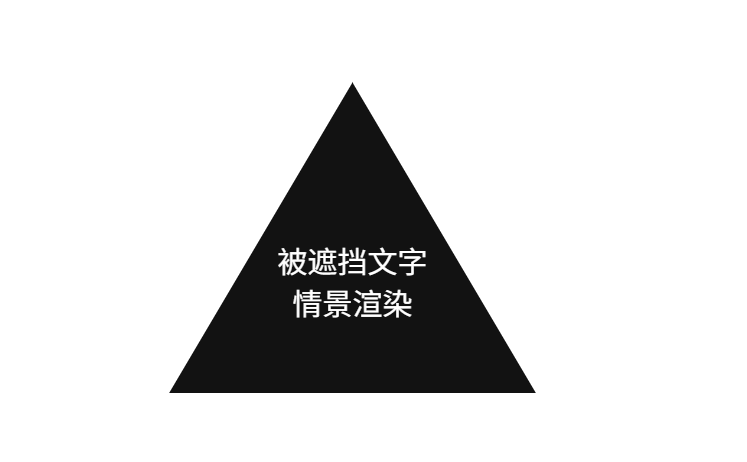

The diagram above was exported from draw.io. Its source (the exported page's mxGraphModel, read from the mxfile embedded in the PNG):
<mxGraphModel dx="378" dy="265" grid="0" gridSize="10" guides="1" tooltips="1" connect="1" arrows="1" fold="1" page="1" pageScale="1" pageWidth="827" pageHeight="1169" math="0" shadow="0">
  <root>
    <mxCell id="0" />
    <mxCell id="1" parent="0" />
    <mxCell id="PFaCc0kJ5Zo0u1tUPdtP-1" parent="1" style="triangle;whiteSpace=wrap;html=1;rotation=-90;" value="" vertex="1">
      <mxGeometry height="124" width="105" x="383.5" y="303.5" as="geometry" />
    </mxCell>
    <mxCell id="PFaCc0kJ5Zo0u1tUPdtP-2" parent="1" style="text;html=1;whiteSpace=wrap;strokeColor=none;fillColor=none;align=center;verticalAlign=middle;rounded=0;" value="符号结构保持" vertex="1">
      <mxGeometry height="30" width="87" x="392.5" y="287" as="geometry" />
    </mxCell>
    <mxCell id="PFaCc0kJ5Zo0u1tUPdtP-3" parent="1" style="text;html=1;whiteSpace=wrap;strokeColor=none;fillColor=none;align=center;verticalAlign=middle;rounded=0;" value="空间关系绑定" vertex="1">
      <mxGeometry height="30" width="74" x="318.5" y="411" as="geometry" />
    </mxCell>
    <mxCell id="PFaCc0kJ5Zo0u1tUPdtP-4" parent="1" style="text;html=1;whiteSpace=wrap;strokeColor=none;fillColor=none;align=center;verticalAlign=middle;rounded=0;" value="语义融合一致性" vertex="1">
      <mxGeometry height="30" width="88" x="479.5" y="411" as="geometry" />
    </mxCell>
    <mxCell id="PFaCc0kJ5Zo0u1tUPdtP-5" parent="1" style="text;html=1;whiteSpace=wrap;strokeColor=none;fillColor=none;align=center;verticalAlign=middle;rounded=0;" value="&lt;div style=&quot;line-height: 110%;&quot;&gt;&lt;font style=&quot;font-size: 10px; line-height: 110%;&quot;&gt;被遮挡文字&lt;/font&gt;&lt;div&gt;&lt;font style=&quot;font-size: 10px; line-height: 110%;&quot;&gt;情景&lt;span style=&quot;background-color: transparent; color: light-dark(rgb(0, 0, 0), rgb(255, 255, 255));&quot;&gt;渲染&lt;/span&gt;&lt;/font&gt;&lt;/div&gt;&lt;/div&gt;" vertex="1">
      <mxGeometry height="30" width="105" x="383.5" y="366" as="geometry" />
    </mxCell>
  </root>
</mxGraphModel>